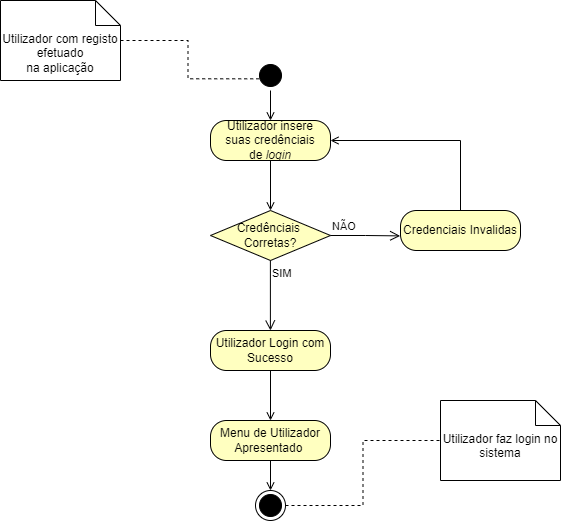

The diagram above was exported from draw.io. Its source (the exported page's mxGraphModel, read from the mxfile embedded in the PNG):
<mxGraphModel dx="1181" dy="844" grid="1" gridSize="10" guides="1" tooltips="1" connect="1" arrows="1" fold="1" page="1" pageScale="1" pageWidth="1169" pageHeight="826" background="none" math="0" shadow="0">
  <root>
    <mxCell id="0" />
    <mxCell id="1" parent="0" />
    <mxCell id="ZpAUis7mZ_SPWUMgS9Ey-42" value="Utilizador com registo efetuado&lt;br&gt;na aplicação" style="shape=note2;boundedLbl=1;whiteSpace=wrap;html=1;size=25;verticalAlign=top;align=center;" vertex="1" parent="1">
      <mxGeometry x="90" y="100" width="120" height="80" as="geometry" />
    </mxCell>
    <mxCell id="ZpAUis7mZ_SPWUMgS9Ey-43" style="edgeStyle=orthogonalEdgeStyle;rounded=0;orthogonalLoop=1;jettySize=auto;html=1;entryX=0.206;entryY=0.611;entryDx=0;entryDy=0;entryPerimeter=0;dashed=1;endArrow=none;endFill=0;" edge="1" parent="1" source="ZpAUis7mZ_SPWUMgS9Ey-42" target="5">
      <mxGeometry relative="1" as="geometry" />
    </mxCell>
    <mxCell id="5" value="" style="ellipse;shape=startState;fillColor=#000000;strokeColor=#000000;" parent="1" vertex="1">
      <mxGeometry x="345" y="160" width="30" height="30" as="geometry" />
    </mxCell>
    <mxCell id="ZpAUis7mZ_SPWUMgS9Ey-53" style="edgeStyle=orthogonalEdgeStyle;rounded=0;orthogonalLoop=1;jettySize=auto;html=1;entryX=0.5;entryY=0;entryDx=0;entryDy=0;endArrow=open;endFill=0;" edge="1" parent="1" source="ZpAUis7mZ_SPWUMgS9Ey-46" target="ZpAUis7mZ_SPWUMgS9Ey-50">
      <mxGeometry relative="1" as="geometry" />
    </mxCell>
    <mxCell id="ZpAUis7mZ_SPWUMgS9Ey-46" value="Utilizador insere&lt;br style=&quot;border-color: var(--border-color); padding: 0px; margin: 0px;&quot;&gt;suas credênciais&lt;br style=&quot;border-color: var(--border-color); padding: 0px; margin: 0px;&quot;&gt;de &lt;i&gt;login&lt;/i&gt;" style="rounded=1;whiteSpace=wrap;html=1;arcSize=40;fontColor=#000000;fillColor=#ffffc0;strokeColor=#000000;" vertex="1" parent="1">
      <mxGeometry x="300" y="220" width="120" height="40" as="geometry" />
    </mxCell>
    <mxCell id="ZpAUis7mZ_SPWUMgS9Ey-49" style="edgeStyle=orthogonalEdgeStyle;rounded=0;orthogonalLoop=1;jettySize=auto;html=1;exitX=0.5;exitY=1;exitDx=0;exitDy=0;entryX=0.5;entryY=0;entryDx=0;entryDy=0;endArrow=open;endFill=0;" edge="1" parent="1" source="5" target="ZpAUis7mZ_SPWUMgS9Ey-46">
      <mxGeometry relative="1" as="geometry" />
    </mxCell>
    <mxCell id="ZpAUis7mZ_SPWUMgS9Ey-50" value="Credênciais&amp;nbsp;&lt;br&gt;Corretas?" style="rhombus;whiteSpace=wrap;html=1;fontColor=#000000;fillColor=#ffffc0;strokeColor=#000000;" vertex="1" parent="1">
      <mxGeometry x="300" y="310" width="120" height="50" as="geometry" />
    </mxCell>
    <mxCell id="ZpAUis7mZ_SPWUMgS9Ey-51" value="NÃO" style="edgeStyle=orthogonalEdgeStyle;html=1;align=left;verticalAlign=bottom;endArrow=open;endSize=8;strokeColor=#000000;rounded=0;entryX=-0.003;entryY=0.635;entryDx=0;entryDy=0;entryPerimeter=0;" edge="1" source="ZpAUis7mZ_SPWUMgS9Ey-50" parent="1" target="ZpAUis7mZ_SPWUMgS9Ey-54">
      <mxGeometry x="-1" relative="1" as="geometry">
        <mxPoint x="510" y="330" as="targetPoint" />
      </mxGeometry>
    </mxCell>
    <mxCell id="ZpAUis7mZ_SPWUMgS9Ey-52" value="SIM" style="edgeStyle=orthogonalEdgeStyle;html=1;align=left;verticalAlign=top;endArrow=open;endSize=8;strokeColor=#000000;rounded=0;" edge="1" parent="1">
      <mxGeometry x="-1" relative="1" as="geometry">
        <mxPoint x="360" y="430" as="targetPoint" />
        <mxPoint x="359.89" y="360" as="sourcePoint" />
        <Array as="points">
          <mxPoint x="359.89" y="426.25" />
        </Array>
      </mxGeometry>
    </mxCell>
    <mxCell id="ZpAUis7mZ_SPWUMgS9Ey-55" style="edgeStyle=orthogonalEdgeStyle;rounded=0;orthogonalLoop=1;jettySize=auto;html=1;entryX=1;entryY=0.5;entryDx=0;entryDy=0;endArrow=open;endFill=0;" edge="1" parent="1" source="ZpAUis7mZ_SPWUMgS9Ey-54" target="ZpAUis7mZ_SPWUMgS9Ey-46">
      <mxGeometry relative="1" as="geometry">
        <Array as="points">
          <mxPoint x="550" y="240" />
        </Array>
      </mxGeometry>
    </mxCell>
    <mxCell id="ZpAUis7mZ_SPWUMgS9Ey-54" value="Credenciais Invalidas" style="rounded=1;whiteSpace=wrap;html=1;arcSize=40;fontColor=#000000;fillColor=#ffffc0;strokeColor=#000000;" vertex="1" parent="1">
      <mxGeometry x="490" y="310" width="120" height="40" as="geometry" />
    </mxCell>
    <mxCell id="ZpAUis7mZ_SPWUMgS9Ey-58" style="edgeStyle=orthogonalEdgeStyle;rounded=0;orthogonalLoop=1;jettySize=auto;html=1;entryX=0.5;entryY=0;entryDx=0;entryDy=0;endArrow=open;endFill=0;" edge="1" parent="1" source="ZpAUis7mZ_SPWUMgS9Ey-56" target="ZpAUis7mZ_SPWUMgS9Ey-57">
      <mxGeometry relative="1" as="geometry" />
    </mxCell>
    <mxCell id="ZpAUis7mZ_SPWUMgS9Ey-56" value="Utilizador Login com&lt;br&gt;Sucesso" style="rounded=1;whiteSpace=wrap;html=1;arcSize=40;fontColor=#000000;fillColor=#ffffc0;strokeColor=#000000;" vertex="1" parent="1">
      <mxGeometry x="300" y="430" width="120" height="40" as="geometry" />
    </mxCell>
    <mxCell id="ZpAUis7mZ_SPWUMgS9Ey-61" style="edgeStyle=orthogonalEdgeStyle;rounded=0;orthogonalLoop=1;jettySize=auto;html=1;exitX=0.5;exitY=1;exitDx=0;exitDy=0;entryX=0.5;entryY=0;entryDx=0;entryDy=0;endArrow=open;endFill=0;" edge="1" parent="1" source="ZpAUis7mZ_SPWUMgS9Ey-57" target="ZpAUis7mZ_SPWUMgS9Ey-60">
      <mxGeometry relative="1" as="geometry" />
    </mxCell>
    <mxCell id="ZpAUis7mZ_SPWUMgS9Ey-57" value="Menu de Utilizador Apresentado&amp;nbsp;" style="rounded=1;whiteSpace=wrap;html=1;arcSize=40;fontColor=#000000;fillColor=#ffffc0;strokeColor=#000000;" vertex="1" parent="1">
      <mxGeometry x="300" y="520" width="120" height="40" as="geometry" />
    </mxCell>
    <mxCell id="ZpAUis7mZ_SPWUMgS9Ey-60" value="" style="ellipse;html=1;shape=endState;fillColor=#000000;strokeColor=#000000;" vertex="1" parent="1">
      <mxGeometry x="345" y="590" width="30" height="30" as="geometry" />
    </mxCell>
    <mxCell id="ZpAUis7mZ_SPWUMgS9Ey-62" value="Utilizador&amp;nbsp;faz login no sistema" style="shape=note2;boundedLbl=1;whiteSpace=wrap;html=1;size=25;verticalAlign=top;align=center;" vertex="1" parent="1">
      <mxGeometry x="530" y="500" width="120" height="80" as="geometry" />
    </mxCell>
    <mxCell id="ZpAUis7mZ_SPWUMgS9Ey-63" style="edgeStyle=orthogonalEdgeStyle;rounded=0;orthogonalLoop=1;jettySize=auto;html=1;entryX=0;entryY=0.5;entryDx=0;entryDy=0;entryPerimeter=0;endArrow=none;endFill=0;dashed=1;" edge="1" parent="1" source="ZpAUis7mZ_SPWUMgS9Ey-60" target="ZpAUis7mZ_SPWUMgS9Ey-62">
      <mxGeometry relative="1" as="geometry" />
    </mxCell>
  </root>
</mxGraphModel>